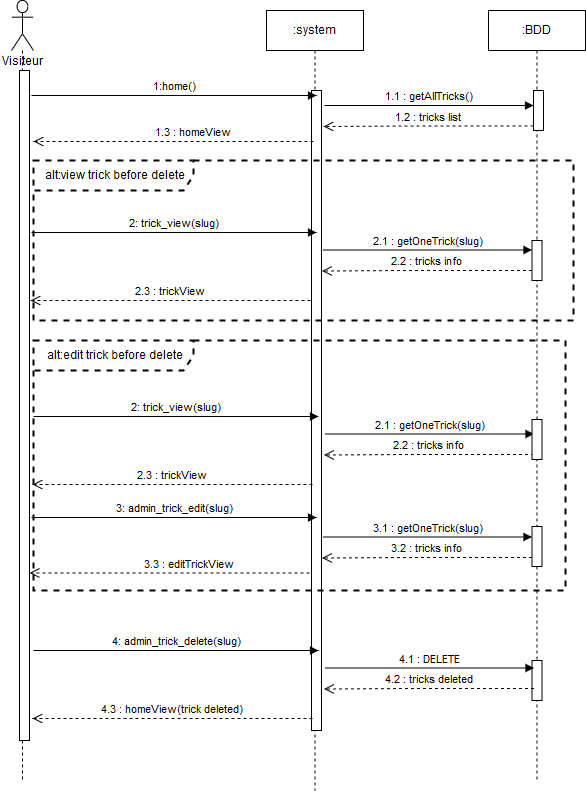

The diagram above was exported from draw.io. Its source (the exported page's mxGraphModel, read from the mxfile embedded in the PNG):
<mxGraphModel dx="1394" dy="793" grid="1" gridSize="10" guides="1" tooltips="1" connect="1" arrows="1" fold="1" page="1" pageScale="1" pageWidth="827" pageHeight="1169" math="0" shadow="0">
  <root>
    <mxCell id="0" />
    <mxCell id="1" parent="0" />
    <mxCell id="fUM2uevEOE9gBZG7iSMm-2" value="" style="shape=umlLifeline;participant=umlActor;perimeter=lifelinePerimeter;whiteSpace=wrap;html=1;container=1;collapsible=0;recursiveResize=0;verticalAlign=top;spacingTop=36;labelBackgroundColor=#ffffff;outlineConnect=0;size=50;" parent="1" vertex="1">
      <mxGeometry x="58" y="60" width="22" height="780" as="geometry" />
    </mxCell>
    <mxCell id="fUM2uevEOE9gBZG7iSMm-5" value="" style="html=1;points=[];perimeter=orthogonalPerimeter;" parent="fUM2uevEOE9gBZG7iSMm-2" vertex="1">
      <mxGeometry x="8" y="70" width="10" height="670" as="geometry" />
    </mxCell>
    <mxCell id="fUM2uevEOE9gBZG7iSMm-6" value=":system" style="html=1;points=[];perimeter=orthogonalPerimeter;shape=umlLifeline;participant=label;fontFamily=Helvetica;fontSize=12;fontColor=#000000;align=center;strokeColor=#000000;fillColor=#ffffff;recursiveResize=0;container=1;collapsible=0;" parent="1" vertex="1">
      <mxGeometry x="313" y="70" width="97" height="780" as="geometry" />
    </mxCell>
    <mxCell id="fUM2uevEOE9gBZG7iSMm-8" value="" style="html=1;points=[];perimeter=orthogonalPerimeter;" parent="fUM2uevEOE9gBZG7iSMm-6" vertex="1">
      <mxGeometry x="45" y="80" width="10" height="640" as="geometry" />
    </mxCell>
    <mxCell id="fUM2uevEOE9gBZG7iSMm-10" value="1.3 : homeView" style="html=1;verticalAlign=bottom;endArrow=open;dashed=1;endSize=8;" parent="1" edge="1">
      <mxGeometry x="-0.0714" y="-10" relative="1" as="geometry">
        <mxPoint x="360" y="201" as="sourcePoint" />
        <mxPoint x="80" y="201" as="targetPoint" />
        <Array as="points">
          <mxPoint x="230" y="201" />
        </Array>
        <mxPoint x="10" y="10" as="offset" />
      </mxGeometry>
    </mxCell>
    <mxCell id="fUM2uevEOE9gBZG7iSMm-7" value="1:home()" style="html=1;verticalAlign=bottom;endArrow=block;" parent="1" edge="1">
      <mxGeometry width="80" relative="1" as="geometry">
        <mxPoint x="78" y="155" as="sourcePoint" />
        <mxPoint x="363" y="155" as="targetPoint" />
      </mxGeometry>
    </mxCell>
    <mxCell id="fUM2uevEOE9gBZG7iSMm-28" value="Visiteur" style="text;html=1;resizable=0;points=[];autosize=1;align=left;verticalAlign=top;spacingTop=-4;" parent="1" vertex="1">
      <mxGeometry x="47" y="113" width="60" height="20" as="geometry" />
    </mxCell>
    <mxCell id="jQqZS7lPE9q3gfO8sB9S-10" value=":BDD" style="html=1;points=[];perimeter=orthogonalPerimeter;shape=umlLifeline;participant=label;fontFamily=Helvetica;fontSize=12;fontColor=#000000;align=center;strokeColor=#000000;fillColor=#ffffff;recursiveResize=0;container=1;collapsible=0;" parent="1" vertex="1">
      <mxGeometry x="535" y="70" width="97" height="770" as="geometry" />
    </mxCell>
    <mxCell id="jQqZS7lPE9q3gfO8sB9S-11" value="" style="html=1;points=[];perimeter=orthogonalPerimeter;" parent="jQqZS7lPE9q3gfO8sB9S-10" vertex="1">
      <mxGeometry x="45" y="80" width="10" height="40" as="geometry" />
    </mxCell>
    <mxCell id="8SJusRxhMfG8u-9LYLo9-13" value="" style="html=1;points=[];perimeter=orthogonalPerimeter;" vertex="1" parent="jQqZS7lPE9q3gfO8sB9S-10">
      <mxGeometry x="43.5" y="650" width="10" height="40" as="geometry" />
    </mxCell>
    <mxCell id="jQqZS7lPE9q3gfO8sB9S-12" value="1.1 : getAllTricks()" style="html=1;verticalAlign=bottom;endArrow=block;" parent="1" edge="1">
      <mxGeometry width="80" relative="1" as="geometry">
        <mxPoint x="371" y="165" as="sourcePoint" />
        <mxPoint x="580" y="165" as="targetPoint" />
      </mxGeometry>
    </mxCell>
    <mxCell id="jQqZS7lPE9q3gfO8sB9S-13" value="1.2 : tricks list" style="html=1;verticalAlign=bottom;endArrow=open;dashed=1;endSize=8;" parent="1" edge="1">
      <mxGeometry relative="1" as="geometry">
        <mxPoint x="580" y="185.5" as="sourcePoint" />
        <mxPoint x="370" y="186" as="targetPoint" />
        <Array as="points">
          <mxPoint x="450" y="185.5" />
        </Array>
        <mxPoint as="offset" />
      </mxGeometry>
    </mxCell>
    <mxCell id="jQqZS7lPE9q3gfO8sB9S-14" value="3: admin_trick_edit(slug)" style="html=1;verticalAlign=bottom;endArrow=block;" parent="1" edge="1">
      <mxGeometry width="80" relative="1" as="geometry">
        <mxPoint x="78" y="577" as="sourcePoint" />
        <mxPoint x="363" y="577" as="targetPoint" />
      </mxGeometry>
    </mxCell>
    <mxCell id="jQqZS7lPE9q3gfO8sB9S-21" value="" style="html=1;points=[];perimeter=orthogonalPerimeter;" parent="1" vertex="1">
      <mxGeometry x="578.5" y="586" width="10" height="40" as="geometry" />
    </mxCell>
    <mxCell id="LOUpK0SDnY6NSm3nF_Pl-3" value="3.3 : editTrickView" style="html=1;verticalAlign=bottom;endArrow=open;dashed=1;endSize=8;" parent="1" edge="1">
      <mxGeometry x="-0.0714" y="-10" relative="1" as="geometry">
        <mxPoint x="356" y="632.5" as="sourcePoint" />
        <mxPoint x="76" y="632.5" as="targetPoint" />
        <Array as="points">
          <mxPoint x="226" y="632.5" />
        </Array>
        <mxPoint x="10" y="10" as="offset" />
      </mxGeometry>
    </mxCell>
    <mxCell id="oIPC1lQsMUMbQ2jerz1F-3" value="alt:view trick before delete" style="shape=umlFrame;whiteSpace=wrap;html=1;width=160;height=30;dashed=1;strokeWidth=2;" parent="1" vertex="1">
      <mxGeometry x="80" y="220" width="540" height="160" as="geometry" />
    </mxCell>
    <mxCell id="oIPC1lQsMUMbQ2jerz1F-4" value="2: trick_view(slug)" style="html=1;verticalAlign=bottom;endArrow=block;" parent="1" edge="1">
      <mxGeometry width="80" relative="1" as="geometry">
        <mxPoint x="78" y="292" as="sourcePoint" />
        <mxPoint x="363" y="292" as="targetPoint" />
      </mxGeometry>
    </mxCell>
    <mxCell id="oIPC1lQsMUMbQ2jerz1F-5" value="2.1 : getOneTrick(slug)" style="html=1;verticalAlign=bottom;endArrow=block;" parent="1" edge="1">
      <mxGeometry width="80" relative="1" as="geometry">
        <mxPoint x="369.5" y="309.5" as="sourcePoint" />
        <mxPoint x="578.5" y="309.5" as="targetPoint" />
      </mxGeometry>
    </mxCell>
    <mxCell id="oIPC1lQsMUMbQ2jerz1F-6" value="2.2 : tricks info" style="html=1;verticalAlign=bottom;endArrow=open;dashed=1;endSize=8;" parent="1" edge="1">
      <mxGeometry relative="1" as="geometry">
        <mxPoint x="578.5" y="330" as="sourcePoint" />
        <mxPoint x="368.5" y="330.5" as="targetPoint" />
        <Array as="points">
          <mxPoint x="448.5" y="330" />
        </Array>
        <mxPoint as="offset" />
      </mxGeometry>
    </mxCell>
    <mxCell id="oIPC1lQsMUMbQ2jerz1F-7" value="2.3 : trickView" style="html=1;verticalAlign=bottom;endArrow=open;dashed=1;endSize=8;" parent="1" edge="1">
      <mxGeometry relative="1" as="geometry">
        <mxPoint x="357" y="360" as="sourcePoint" />
        <mxPoint x="77" y="360" as="targetPoint" />
        <Array as="points">
          <mxPoint x="227" y="360" />
        </Array>
        <mxPoint as="offset" />
      </mxGeometry>
    </mxCell>
    <mxCell id="oIPC1lQsMUMbQ2jerz1F-8" value="3.1 : getOneTrick(slug)" style="html=1;verticalAlign=bottom;endArrow=block;" parent="1" edge="1">
      <mxGeometry width="80" relative="1" as="geometry">
        <mxPoint x="369.5" y="596.5" as="sourcePoint" />
        <mxPoint x="578.5" y="596.5" as="targetPoint" />
      </mxGeometry>
    </mxCell>
    <mxCell id="oIPC1lQsMUMbQ2jerz1F-9" value="3.2 : tricks info" style="html=1;verticalAlign=bottom;endArrow=open;dashed=1;endSize=8;" parent="1" edge="1">
      <mxGeometry relative="1" as="geometry">
        <mxPoint x="578.5" y="617" as="sourcePoint" />
        <mxPoint x="368.5" y="617.5" as="targetPoint" />
        <Array as="points">
          <mxPoint x="448.5" y="617" />
        </Array>
        <mxPoint as="offset" />
      </mxGeometry>
    </mxCell>
    <mxCell id="oIPC1lQsMUMbQ2jerz1F-10" value="" style="html=1;points=[];perimeter=orthogonalPerimeter;" parent="1" vertex="1">
      <mxGeometry x="578.5" y="300" width="10" height="40" as="geometry" />
    </mxCell>
    <mxCell id="8SJusRxhMfG8u-9LYLo9-3" value="alt:edit trick before delete" style="shape=umlFrame;whiteSpace=wrap;html=1;width=160;height=30;dashed=1;strokeWidth=2;" vertex="1" parent="1">
      <mxGeometry x="80" y="400" width="532" height="250" as="geometry" />
    </mxCell>
    <mxCell id="8SJusRxhMfG8u-9LYLo9-4" value="2: trick_view(slug)" style="html=1;verticalAlign=bottom;endArrow=block;" edge="1" parent="1">
      <mxGeometry width="80" relative="1" as="geometry">
        <mxPoint x="80" y="476" as="sourcePoint" />
        <mxPoint x="365" y="476" as="targetPoint" />
      </mxGeometry>
    </mxCell>
    <mxCell id="8SJusRxhMfG8u-9LYLo9-5" value="2.1 : getOneTrick(slug)" style="html=1;verticalAlign=bottom;endArrow=block;" edge="1" parent="1">
      <mxGeometry width="80" relative="1" as="geometry">
        <mxPoint x="371.5" y="493.5" as="sourcePoint" />
        <mxPoint x="580.5" y="493.5" as="targetPoint" />
      </mxGeometry>
    </mxCell>
    <mxCell id="8SJusRxhMfG8u-9LYLo9-6" value="2.2 : tricks info" style="html=1;verticalAlign=bottom;endArrow=open;dashed=1;endSize=8;" edge="1" parent="1">
      <mxGeometry relative="1" as="geometry">
        <mxPoint x="580.5" y="514" as="sourcePoint" />
        <mxPoint x="370.5" y="514.5" as="targetPoint" />
        <Array as="points">
          <mxPoint x="450.5" y="514" />
        </Array>
        <mxPoint as="offset" />
      </mxGeometry>
    </mxCell>
    <mxCell id="8SJusRxhMfG8u-9LYLo9-7" value="2.3 : trickView" style="html=1;verticalAlign=bottom;endArrow=open;dashed=1;endSize=8;" edge="1" parent="1">
      <mxGeometry relative="1" as="geometry">
        <mxPoint x="359" y="544" as="sourcePoint" />
        <mxPoint x="79" y="544" as="targetPoint" />
        <Array as="points">
          <mxPoint x="229" y="544" />
        </Array>
        <mxPoint as="offset" />
      </mxGeometry>
    </mxCell>
    <mxCell id="8SJusRxhMfG8u-9LYLo9-8" value="" style="html=1;points=[];perimeter=orthogonalPerimeter;" vertex="1" parent="1">
      <mxGeometry x="578.5" y="479" width="10" height="40" as="geometry" />
    </mxCell>
    <mxCell id="8SJusRxhMfG8u-9LYLo9-9" value="4: admin_trick_delete(slug)" style="html=1;verticalAlign=bottom;endArrow=block;" edge="1" parent="1">
      <mxGeometry width="80" relative="1" as="geometry">
        <mxPoint x="80" y="710" as="sourcePoint" />
        <mxPoint x="365" y="710" as="targetPoint" />
      </mxGeometry>
    </mxCell>
    <mxCell id="8SJusRxhMfG8u-9LYLo9-10" value="4.1 : DELETE" style="html=1;verticalAlign=bottom;endArrow=block;" edge="1" parent="1">
      <mxGeometry width="80" relative="1" as="geometry">
        <mxPoint x="371.5" y="727.5" as="sourcePoint" />
        <mxPoint x="580.5" y="727.5" as="targetPoint" />
      </mxGeometry>
    </mxCell>
    <mxCell id="8SJusRxhMfG8u-9LYLo9-11" value="4.2 : tricks deleted" style="html=1;verticalAlign=bottom;endArrow=open;dashed=1;endSize=8;" edge="1" parent="1">
      <mxGeometry relative="1" as="geometry">
        <mxPoint x="580.5" y="748" as="sourcePoint" />
        <mxPoint x="370.5" y="748.5" as="targetPoint" />
        <Array as="points">
          <mxPoint x="450.5" y="748" />
        </Array>
        <mxPoint as="offset" />
      </mxGeometry>
    </mxCell>
    <mxCell id="8SJusRxhMfG8u-9LYLo9-12" value="4.3 : homeView(trick deleted)" style="html=1;verticalAlign=bottom;endArrow=open;dashed=1;endSize=8;" edge="1" parent="1">
      <mxGeometry relative="1" as="geometry">
        <mxPoint x="359" y="778" as="sourcePoint" />
        <mxPoint x="79" y="778" as="targetPoint" />
        <Array as="points">
          <mxPoint x="229" y="778" />
        </Array>
        <mxPoint as="offset" />
      </mxGeometry>
    </mxCell>
  </root>
</mxGraphModel>